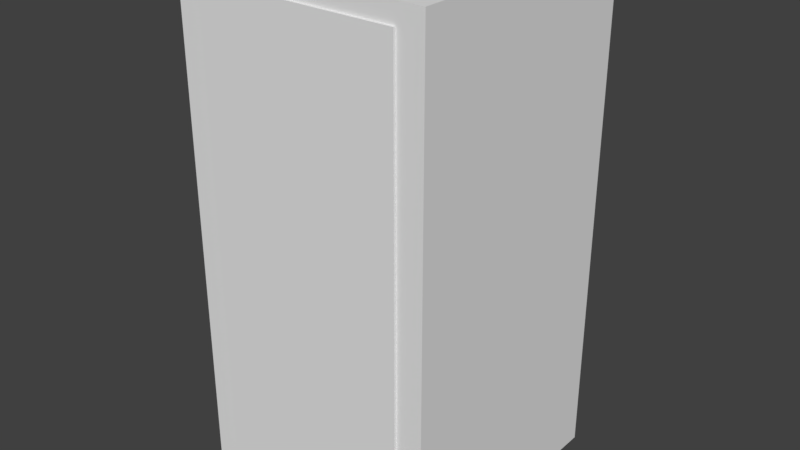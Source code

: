 # Source: LockerDummy.blend  (saved by Blender 2.79.0; exported with 4.5.12 LTS)
import bpy
from mathutils import Matrix  # noqa: F401  (used for matrix-valued properties, if any)

bpy.ops.wm.read_factory_settings(use_empty=True)
scene = bpy.context.scene
scene.name = 'Scene'

# ---- collections
col_collection_1 = bpy.data.collections.new('Collection 1'); scene.collection.children.link(col_collection_1)

# ---- materials (node trees are filled in below, after node groups)
mat_material = bpy.data.materials.new('Material')
mat_material.alpha_threshold = 0.0
mat_material.use_transparent_shadow = False
mat_material.roughness = 0.5
mat_material.line_color = (0.0, 0.0, 0.0, 1.0)

# ---- material node trees

# ---- world
world_world = bpy.data.worlds.new('World'); scene.world = world_world
world_world.color = (0.05088, 0.05088, 0.05088)
world_world.use_sun_shadow = False
world_world.sun_shadow_jitter_overblur = 0.0
world_world.cycles.sampling_method = 'MANUAL'

# ---- meshes
me_cube = bpy.data.meshes.new('Cube')
me_cube.from_pydata([(0.5, 0.5, -1.0), (0.5, -0.5, -1.0), (-0.5, -0.5, -1.0), (-0.5, 0.5, -1.0), (0.5, 0.5, 1.0), (0.5, -0.5, 1.0), (-0.5, -0.5, 1.0), (-0.5, 0.5, 1.0), (-0.3936, -0.5, -1.0), (-0.3936, -0.5, 1.0)], [], [(1, 8, 2, 3, 0), (4, 5, 1, 0), (8, 9, 6, 2), (6, 7, 3, 2), (4, 7, 6, 9, 5), (4, 0, 3, 7), (5, 9, 8, 1)])
_uv = me_cube.uv_layers.new(name='UVMap')
_uv.uv.foreach_set('vector', [0.5, 1.0, 0.9755, 0.6545, 0.7939, 0.09549, 0.2061, 0.09549, 0.02447, 0.6545, 0.2295, 3.027e-08, 0.459, 0.0, 0.459, 0.5104, 0.2295, 0.5104, 0.02441, 9.127e-08, 0.02441, 0.5104, 6.155e-08, 0.5104, 0.0, 1.217e-07, 0.459, 0.5104, 0.2295, 0.5104, 0.2295, 1.205e-07, 0.459, 5.96e-08, 0.2295, 0.7656, 0.2295, 0.5104, 0.459, 0.5104, 0.459, 0.5376, 0.459, 0.7656, 0.459, 0.0, 0.459, 0.5104, 0.2295, 0.5104, 0.2295, 4.564e-08, 0.2295, 0.5104, 0.02441, 0.5104, 0.02441, 9.127e-08, 0.2295, 0.0])
me_cube.materials.append(mat_material)
me_cube.use_remesh_preserve_volume = False
me_cube.use_remesh_preserve_attributes = False
me_cube.use_mirror_vertex_groups = False
me_cube.update()
me_cube_001 = bpy.data.meshes.new('Cube.001')
me_cube_001.from_pydata([(4.649e-07, -0.005451, -0.007092), (4.649e-07, -0.005451, 1.813), (4.649e-07, 0.004549, -0.007092), (4.649e-07, 0.004549, 1.813), (0.8, -0.005451, -0.007092), (0.8, -0.005451, 1.813), (0.8, 0.004549, -0.007092), (0.8, 0.004549, 1.813)], [], [(0, 1, 3, 2), (2, 3, 7, 6), (6, 7, 5, 4), (4, 5, 1, 0), (2, 6, 4, 0), (7, 3, 1, 5)])
_uv = me_cube_001.uv_layers.new(name='UVMap')
_uv.uv.foreach_set('vector', [0.9816, 1.0, 0.9816, 0.0, 0.9877, 0.0, 0.9877, 1.0, 0.5133, 1.15e-05, 0.5133, 1.0, 0.02249, 1.0, 0.02254, -1.144e-05, 0.9939, 0.0, 0.9939, 1.0, 0.9877, 1.0, 0.9877, 0.0, 0.513, -1.781e-08, 0.513, 1.0, 0.0222, 1.0, 0.02224, -1.909e-05, 0.9939, 0.8791, 0.9939, 0.4396, 1.0, 0.4396, 1.0, 0.8791, 1.0, 0.0, 1.0, 0.4396, 0.9939, 0.4396, 0.9939, 0.0])
me_cube_001.use_remesh_preserve_volume = False
me_cube_001.use_remesh_preserve_attributes = False
me_cube_001.use_mirror_vertex_groups = False
me_cube_001.update()

# ---- objects
ob_locker = bpy.data.objects.new('Locker', me_cube)
ob_door = bpy.data.objects.new('Door', me_cube_001)

# ---- transforms, parenting, visibility, modifiers, constraints
ob_locker.location = (0.0, 0.0, 0.9878)
ob_locker.lock_rotations_4d = False
ob_locker.empty_display_type = 'ARROWS'
ob_locker.lineart.crease_threshold = 0.0
ob_door.parent = ob_locker
ob_door.matrix_parent_inverse = Matrix(((1.0, 0.0, 0.0, 0.0), (0.0, 1.0, 0.0, 0.0), (0.0, 0.0, 1.0, -0.9878), (0.0, 0.0, 0.0, 1.0)))
ob_door.location = (-0.4032, -0.5041, 0.1018)
ob_door.lineart.crease_threshold = 0.0

# ---- collection membership
col_collection_1.objects.link(ob_locker)
col_collection_1.objects.link(ob_door)

# ---- scene / render settings (as saved in the file)
scene.frame_start = 1; scene.frame_end = 250; scene.frame_set(1)
scene.render.engine = 'BLENDER_EEVEE_NEXT'
scene.render.resolution_percentage = 50
scene.render.dither_intensity = 0.0
scene.cycles.use_denoising = False
scene.cycles.samples = 128
scene.cycles.sampling_pattern = 'TABULATED_SOBOL'
scene.cycles.use_adaptive_sampling = False
scene.cycles.use_light_tree = False
scene.cycles.blur_glossy = 0.0
scene.cycles.sample_clamp_indirect = 0.0
scene.view_settings.view_transform = 'Standard'
bpy.context.view_layer.update()

# ---- added for rendering (the .blend has no active camera and no usable light): camera, sun
cam_auto = bpy.data.cameras.new('AutoCamera')
cam_auto.lens = 50.0
cam_auto.sensor_width = 36.0
cam_auto.clip_end = 1000.0
ob_auto_camera = bpy.data.objects.new('AutoCamera', cam_auto)
scene.collection.objects.link(ob_auto_camera)
ob_auto_camera.location = (2.26996, -2.72874, 2.80376)
ob_auto_camera.rotation_euler = (1.09748, -7.21219e-08, 0.694738)
scene.camera = ob_auto_camera
light_auto_sun = bpy.data.lights.new('AutoSun', 'SUN')
light_auto_sun.energy = 3.0
light_auto_sun.angle = 0.0523599
ob_auto_sun = bpy.data.objects.new('AutoSun', light_auto_sun)
scene.collection.objects.link(ob_auto_sun)
ob_auto_sun.rotation_euler = (0.872665, 0.174533, 0.523599)
bpy.context.view_layer.update()
